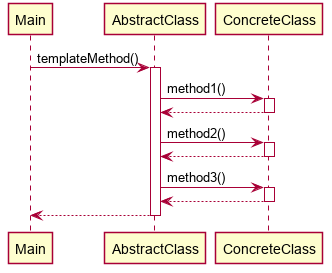

The diagram above was rendered by PlantUML. Its source (embedded in the PNG):
@startuml TemplateMethodSequenceDiagram.png
skinparam shadowing false

participant Main
participant AbstractClass
participant ConcreteClass

Main -> AbstractClass: templateMethod()
activate AbstractClass

AbstractClass -> ConcreteClass: method1()
activate ConcreteClass
ConcreteClass --> AbstractClass
deactivate ConcreteClass

AbstractClass -> ConcreteClass: method2()
activate ConcreteClass
ConcreteClass --> AbstractClass
deactivate ConcreteClass

AbstractClass -> ConcreteClass: method3()
activate ConcreteClass
ConcreteClass --> AbstractClass
deactivate ConcreteClass

AbstractClass --> Main
deactivate AbstractClass

@enduml